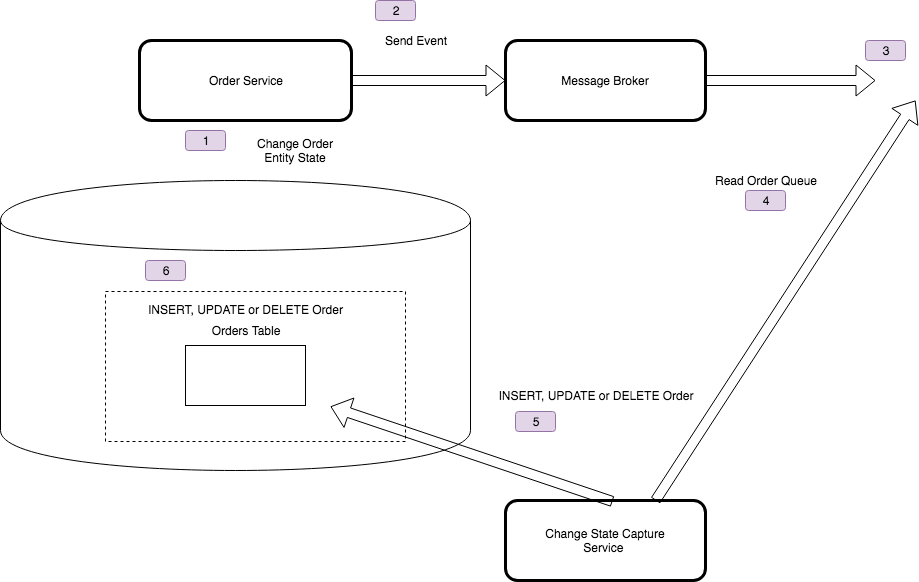

The diagram above was exported from draw.io. Its source (the exported page's mxGraphModel, read from the mxfile embedded in the PNG):
<mxGraphModel dx="1398" dy="779" grid="1" gridSize="10" guides="1" tooltips="1" connect="1" arrows="1" fold="1" page="1" pageScale="1" pageWidth="1169" pageHeight="827" math="0" shadow="0">
  <root>
    <mxCell id="0" />
    <mxCell id="1" parent="0" />
    <mxCell id="I1TLmsVYxdumqUkPWjJ2-1" value="" style="shape=cylinder;whiteSpace=wrap;html=1;boundedLbl=1;backgroundOutline=1;" parent="1" vertex="1">
      <mxGeometry x="165" y="350" width="470" height="290" as="geometry" />
    </mxCell>
    <mxCell id="I1TLmsVYxdumqUkPWjJ2-3" value="" style="rounded=0;whiteSpace=wrap;html=1;" parent="1" vertex="1">
      <mxGeometry x="350" y="515" width="120" height="60" as="geometry" />
    </mxCell>
    <mxCell id="I1TLmsVYxdumqUkPWjJ2-4" value="Orders Table" style="text;html=1;strokeColor=none;fillColor=none;align=center;verticalAlign=middle;whiteSpace=wrap;rounded=0;" parent="1" vertex="1">
      <mxGeometry x="370" y="490" width="80" height="20" as="geometry" />
    </mxCell>
    <mxCell id="I1TLmsVYxdumqUkPWjJ2-7" value="" style="rounded=0;whiteSpace=wrap;html=1;fillColor=none;dashed=1;" parent="1" vertex="1">
      <mxGeometry x="270" y="461" width="300" height="150" as="geometry" />
    </mxCell>
    <mxCell id="I1TLmsVYxdumqUkPWjJ2-8" value="INSERT, UPDATE or DELETE Order" style="text;html=1;strokeColor=none;fillColor=none;align=center;verticalAlign=middle;whiteSpace=wrap;rounded=0;dashed=1;" parent="1" vertex="1">
      <mxGeometry x="287.5" y="470" width="245" height="18" as="geometry" />
    </mxCell>
    <mxCell id="I1TLmsVYxdumqUkPWjJ2-11" value="Order Service" style="rounded=1;whiteSpace=wrap;html=1;fillColor=none;strokeWidth=3;" parent="1" vertex="1">
      <mxGeometry x="304" y="210" width="212" height="80" as="geometry" />
    </mxCell>
    <mxCell id="I1TLmsVYxdumqUkPWjJ2-13" value="Change Order Entity State" style="text;html=1;strokeColor=none;fillColor=none;align=center;verticalAlign=middle;whiteSpace=wrap;rounded=0;" parent="1" vertex="1">
      <mxGeometry x="415" y="310" width="90" height="20" as="geometry" />
    </mxCell>
    <mxCell id="I1TLmsVYxdumqUkPWjJ2-14" value="Message Broker" style="rounded=1;whiteSpace=wrap;html=1;strokeWidth=3;fillColor=none;" parent="1" vertex="1">
      <mxGeometry x="670" y="210" width="200" height="80" as="geometry" />
    </mxCell>
    <mxCell id="I1TLmsVYxdumqUkPWjJ2-20" value="" style="shape=flexArrow;endArrow=classic;html=1;exitX=1;exitY=0.5;exitDx=0;exitDy=0;" parent="1" source="I1TLmsVYxdumqUkPWjJ2-14" edge="1">
      <mxGeometry width="50" height="50" relative="1" as="geometry">
        <mxPoint x="920" y="270" as="sourcePoint" />
        <mxPoint x="1040" y="250" as="targetPoint" />
      </mxGeometry>
    </mxCell>
    <mxCell id="I1TLmsVYxdumqUkPWjJ2-21" value="Change State Capture&lt;br&gt;Service&amp;nbsp;" style="rounded=1;whiteSpace=wrap;html=1;strokeWidth=3;fillColor=none;" parent="1" vertex="1">
      <mxGeometry x="670" y="670" width="200" height="80" as="geometry" />
    </mxCell>
    <mxCell id="I1TLmsVYxdumqUkPWjJ2-25" value="" style="shape=flexArrow;endArrow=classic;html=1;exitX=0.535;exitY=0.013;exitDx=0;exitDy=0;exitPerimeter=0;entryX=0.75;entryY=0.767;entryDx=0;entryDy=0;entryPerimeter=0;" parent="1" source="I1TLmsVYxdumqUkPWjJ2-21" target="I1TLmsVYxdumqUkPWjJ2-7" edge="1">
      <mxGeometry width="50" height="50" relative="1" as="geometry">
        <mxPoint x="390" y="820" as="sourcePoint" />
        <mxPoint x="610" y="660" as="targetPoint" />
      </mxGeometry>
    </mxCell>
    <mxCell id="I1TLmsVYxdumqUkPWjJ2-26" value="INSERT, UPDATE or DELETE Order" style="text;html=1;strokeColor=none;fillColor=none;align=center;verticalAlign=middle;whiteSpace=wrap;rounded=0;" parent="1" vertex="1">
      <mxGeometry x="660" y="555" width="200" height="20" as="geometry" />
    </mxCell>
    <mxCell id="I1TLmsVYxdumqUkPWjJ2-27" value="" style="shape=flexArrow;endArrow=classic;html=1;exitX=0.75;exitY=0;exitDx=0;exitDy=0;" parent="1" source="I1TLmsVYxdumqUkPWjJ2-21" edge="1">
      <mxGeometry width="50" height="50" relative="1" as="geometry">
        <mxPoint x="793" y="560" as="sourcePoint" />
        <mxPoint x="1080" y="270" as="targetPoint" />
      </mxGeometry>
    </mxCell>
    <mxCell id="I1TLmsVYxdumqUkPWjJ2-28" value="Send Event" style="text;html=1;strokeColor=none;fillColor=none;align=center;verticalAlign=middle;whiteSpace=wrap;rounded=0;" parent="1" vertex="1">
      <mxGeometry x="535" y="200" width="90" height="20" as="geometry" />
    </mxCell>
    <mxCell id="I1TLmsVYxdumqUkPWjJ2-29" value="1" style="text;html=1;strokeColor=#9673a6;fillColor=#e1d5e7;align=center;verticalAlign=middle;whiteSpace=wrap;rounded=1;" parent="1" vertex="1">
      <mxGeometry x="350" y="300" width="40" height="20" as="geometry" />
    </mxCell>
    <mxCell id="I1TLmsVYxdumqUkPWjJ2-30" value="6" style="text;html=1;strokeColor=#9673a6;fillColor=#e1d5e7;align=center;verticalAlign=middle;whiteSpace=wrap;rounded=1;" parent="1" vertex="1">
      <mxGeometry x="310" y="430" width="40" height="20" as="geometry" />
    </mxCell>
    <mxCell id="I1TLmsVYxdumqUkPWjJ2-32" value="3" style="text;html=1;strokeColor=#9673a6;fillColor=#e1d5e7;align=center;verticalAlign=middle;whiteSpace=wrap;rounded=1;" parent="1" vertex="1">
      <mxGeometry x="1030" y="210" width="40" height="20" as="geometry" />
    </mxCell>
    <mxCell id="I1TLmsVYxdumqUkPWjJ2-33" value="5" style="text;html=1;strokeColor=#9673a6;fillColor=#e1d5e7;align=center;verticalAlign=middle;whiteSpace=wrap;rounded=1;" parent="1" vertex="1">
      <mxGeometry x="680" y="581" width="40" height="20" as="geometry" />
    </mxCell>
    <mxCell id="I1TLmsVYxdumqUkPWjJ2-35" value="2" style="text;html=1;strokeColor=#9673a6;fillColor=#e1d5e7;align=center;verticalAlign=middle;whiteSpace=wrap;rounded=1;" parent="1" vertex="1">
      <mxGeometry x="540" y="170" width="40" height="20" as="geometry" />
    </mxCell>
    <mxCell id="KKLIRgkGIlYaIqYJwfb4-1" value="" style="shape=flexArrow;endArrow=classic;html=1;exitX=1;exitY=0.5;exitDx=0;exitDy=0;" edge="1" parent="1">
      <mxGeometry width="50" height="50" relative="1" as="geometry">
        <mxPoint x="516" y="250" as="sourcePoint" />
        <mxPoint x="670" y="250" as="targetPoint" />
      </mxGeometry>
    </mxCell>
    <mxCell id="KKLIRgkGIlYaIqYJwfb4-3" value="Read Order Queue" style="text;html=1;strokeColor=none;fillColor=none;align=center;verticalAlign=middle;whiteSpace=wrap;rounded=0;" vertex="1" parent="1">
      <mxGeometry x="830" y="340" width="200" height="20" as="geometry" />
    </mxCell>
    <mxCell id="KKLIRgkGIlYaIqYJwfb4-4" value="4" style="text;html=1;strokeColor=#9673a6;fillColor=#e1d5e7;align=center;verticalAlign=middle;whiteSpace=wrap;rounded=1;" vertex="1" parent="1">
      <mxGeometry x="910" y="360" width="40" height="20" as="geometry" />
    </mxCell>
  </root>
</mxGraphModel>